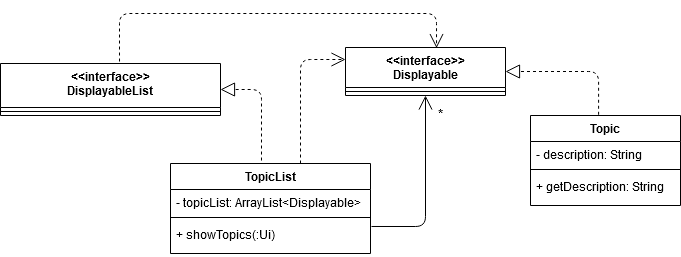

The diagram above was exported from draw.io. Its source (the exported page's mxGraphModel, read from the mxfile embedded in the PNG):
<mxGraphModel dx="1022" dy="432" grid="1" gridSize="10" guides="1" tooltips="1" connect="1" arrows="1" fold="1" page="1" pageScale="1" pageWidth="850" pageHeight="1100" math="0" shadow="0">
  <root>
    <mxCell id="0" />
    <mxCell id="1" parent="0" />
    <mxCell id="J4fH2Ve0_Oc_1tABSg3h-7" value="Topic" style="swimlane;fontStyle=1;align=center;verticalAlign=top;childLayout=stackLayout;horizontal=1;startSize=26;horizontalStack=0;resizeParent=1;resizeParentMax=0;resizeLast=0;collapsible=1;marginBottom=0;" parent="1" vertex="1">
      <mxGeometry x="610" y="312" width="150" height="90" as="geometry" />
    </mxCell>
    <mxCell id="J4fH2Ve0_Oc_1tABSg3h-8" value="- description: String" style="text;strokeColor=none;fillColor=none;align=left;verticalAlign=top;spacingLeft=4;spacingRight=4;overflow=hidden;rotatable=0;points=[[0,0.5],[1,0.5]];portConstraint=eastwest;" parent="J4fH2Ve0_Oc_1tABSg3h-7" vertex="1">
      <mxGeometry y="26" width="150" height="24" as="geometry" />
    </mxCell>
    <mxCell id="J4fH2Ve0_Oc_1tABSg3h-9" value="" style="line;strokeWidth=1;fillColor=none;align=left;verticalAlign=middle;spacingTop=-1;spacingLeft=3;spacingRight=3;rotatable=0;labelPosition=right;points=[];portConstraint=eastwest;" parent="J4fH2Ve0_Oc_1tABSg3h-7" vertex="1">
      <mxGeometry y="50" width="150" height="8" as="geometry" />
    </mxCell>
    <mxCell id="J4fH2Ve0_Oc_1tABSg3h-10" value="+ getDescription: String" style="text;strokeColor=none;fillColor=none;align=left;verticalAlign=top;spacingLeft=4;spacingRight=4;overflow=hidden;rotatable=0;points=[[0,0.5],[1,0.5]];portConstraint=eastwest;" parent="J4fH2Ve0_Oc_1tABSg3h-7" vertex="1">
      <mxGeometry y="58" width="150" height="32" as="geometry" />
    </mxCell>
    <mxCell id="J4fH2Ve0_Oc_1tABSg3h-32" value="&lt;&lt;interface&gt;&gt;&#10;Displayable" style="swimlane;fontStyle=1;align=center;verticalAlign=top;childLayout=stackLayout;horizontal=1;startSize=40;horizontalStack=0;resizeParent=1;resizeParentMax=0;resizeLast=0;collapsible=1;marginBottom=0;" parent="1" vertex="1">
      <mxGeometry x="425" y="244" width="160" height="48" as="geometry" />
    </mxCell>
    <mxCell id="J4fH2Ve0_Oc_1tABSg3h-34" value="" style="line;strokeWidth=1;fillColor=none;align=left;verticalAlign=middle;spacingTop=-1;spacingLeft=3;spacingRight=3;rotatable=0;labelPosition=right;points=[];portConstraint=eastwest;" parent="J4fH2Ve0_Oc_1tABSg3h-32" vertex="1">
      <mxGeometry y="40" width="160" height="8" as="geometry" />
    </mxCell>
    <mxCell id="J4fH2Ve0_Oc_1tABSg3h-36" value="" style="endArrow=block;dashed=1;endFill=0;endSize=12;html=1;entryX=1;entryY=0.5;entryDx=0;entryDy=0;exitX=0.454;exitY=-0.008;exitDx=0;exitDy=0;exitPerimeter=0;edgeStyle=orthogonalEdgeStyle;" parent="1" source="J4fH2Ve0_Oc_1tABSg3h-7" target="J4fH2Ve0_Oc_1tABSg3h-32" edge="1">
      <mxGeometry width="160" relative="1" as="geometry">
        <mxPoint x="420" y="360" as="sourcePoint" />
        <mxPoint x="580" y="360" as="targetPoint" />
      </mxGeometry>
    </mxCell>
    <mxCell id="J4fH2Ve0_Oc_1tABSg3h-37" value="&lt;&lt;interface&gt;&gt;&#10;DisplayableList" style="swimlane;fontStyle=1;align=center;verticalAlign=top;childLayout=stackLayout;horizontal=1;startSize=44;horizontalStack=0;resizeParent=1;resizeParentMax=0;resizeLast=0;collapsible=1;marginBottom=0;" parent="1" vertex="1">
      <mxGeometry x="80" y="260" width="220" height="52" as="geometry" />
    </mxCell>
    <mxCell id="J4fH2Ve0_Oc_1tABSg3h-38" value="" style="line;strokeWidth=1;fillColor=none;align=left;verticalAlign=middle;spacingTop=-1;spacingLeft=3;spacingRight=3;rotatable=0;labelPosition=right;points=[];portConstraint=eastwest;" parent="J4fH2Ve0_Oc_1tABSg3h-37" vertex="1">
      <mxGeometry y="44" width="220" height="8" as="geometry" />
    </mxCell>
    <mxCell id="J4fH2Ve0_Oc_1tABSg3h-46" value="" style="endArrow=block;dashed=1;endFill=0;endSize=12;html=1;entryX=1;entryY=0.5;entryDx=0;entryDy=0;edgeStyle=orthogonalEdgeStyle;exitX=0.455;exitY=-0.033;exitDx=0;exitDy=0;exitPerimeter=0;" parent="1" source="OrUcjtPEidXD4rOb516l-8" target="J4fH2Ve0_Oc_1tABSg3h-37" edge="1">
      <mxGeometry width="160" relative="1" as="geometry">
        <mxPoint x="340" y="390" as="sourcePoint" />
        <mxPoint x="269.3399999999999" y="280.576" as="targetPoint" />
        <Array as="points">
          <mxPoint x="341" y="286" />
        </Array>
      </mxGeometry>
    </mxCell>
    <mxCell id="OrUcjtPEidXD4rOb516l-6" value="" style="endArrow=open;endSize=12;dashed=1;html=1;entryX=0.569;entryY=0.012;entryDx=0;entryDy=0;edgeStyle=orthogonalEdgeStyle;exitX=0.541;exitY=-0.038;exitDx=0;exitDy=0;exitPerimeter=0;entryPerimeter=0;" edge="1" parent="1" source="J4fH2Ve0_Oc_1tABSg3h-37" target="J4fH2Ve0_Oc_1tABSg3h-32">
      <mxGeometry x="0.4178" y="42" width="160" relative="1" as="geometry">
        <mxPoint x="299.99999999999994" y="160.00400000000005" as="sourcePoint" />
        <mxPoint x="342.96" y="221.02" as="targetPoint" />
        <mxPoint as="offset" />
        <Array as="points">
          <mxPoint x="199" y="210" />
          <mxPoint x="516" y="210" />
        </Array>
      </mxGeometry>
    </mxCell>
    <mxCell id="OrUcjtPEidXD4rOb516l-8" value="TopicList" style="swimlane;fontStyle=1;align=center;verticalAlign=top;childLayout=stackLayout;horizontal=1;startSize=26;horizontalStack=0;resizeParent=1;resizeParentMax=0;resizeLast=0;collapsible=1;marginBottom=0;" vertex="1" parent="1">
      <mxGeometry x="250" y="360" width="200" height="90" as="geometry" />
    </mxCell>
    <mxCell id="OrUcjtPEidXD4rOb516l-9" value="- topicList: ArrayList&lt;Displayable&gt;" style="text;strokeColor=none;fillColor=none;align=left;verticalAlign=top;spacingLeft=4;spacingRight=4;overflow=hidden;rotatable=0;points=[[0,0.5],[1,0.5]];portConstraint=eastwest;" vertex="1" parent="OrUcjtPEidXD4rOb516l-8">
      <mxGeometry y="26" width="200" height="24" as="geometry" />
    </mxCell>
    <mxCell id="OrUcjtPEidXD4rOb516l-10" value="" style="line;strokeWidth=1;fillColor=none;align=left;verticalAlign=middle;spacingTop=-1;spacingLeft=3;spacingRight=3;rotatable=0;labelPosition=right;points=[];portConstraint=eastwest;" vertex="1" parent="OrUcjtPEidXD4rOb516l-8">
      <mxGeometry y="50" width="200" height="8" as="geometry" />
    </mxCell>
    <mxCell id="OrUcjtPEidXD4rOb516l-11" value="+ showTopics(:Ui)" style="text;strokeColor=none;fillColor=none;align=left;verticalAlign=top;spacingLeft=4;spacingRight=4;overflow=hidden;rotatable=0;points=[[0,0.5],[1,0.5]];portConstraint=eastwest;" vertex="1" parent="OrUcjtPEidXD4rOb516l-8">
      <mxGeometry y="58" width="200" height="32" as="geometry" />
    </mxCell>
    <mxCell id="OrUcjtPEidXD4rOb516l-12" value="" style="endArrow=open;endSize=12;dashed=1;html=1;entryX=0;entryY=0.25;entryDx=0;entryDy=0;exitX=0.65;exitY=0;exitDx=0;exitDy=0;exitPerimeter=0;edgeStyle=orthogonalEdgeStyle;" edge="1" parent="1" source="OrUcjtPEidXD4rOb516l-8" target="J4fH2Ve0_Oc_1tABSg3h-32">
      <mxGeometry width="160" relative="1" as="geometry">
        <mxPoint x="340" y="400" as="sourcePoint" />
        <mxPoint x="500" y="400" as="targetPoint" />
      </mxGeometry>
    </mxCell>
    <mxCell id="OrUcjtPEidXD4rOb516l-13" value="" style="endArrow=open;endFill=1;endSize=12;html=1;exitX=1.005;exitY=0.156;exitDx=0;exitDy=0;exitPerimeter=0;entryX=0.5;entryY=1;entryDx=0;entryDy=0;edgeStyle=orthogonalEdgeStyle;" edge="1" parent="1" source="OrUcjtPEidXD4rOb516l-11" target="J4fH2Ve0_Oc_1tABSg3h-32">
      <mxGeometry width="160" relative="1" as="geometry">
        <mxPoint x="500" y="470" as="sourcePoint" />
        <mxPoint x="509" y="329.00800000000004" as="targetPoint" />
      </mxGeometry>
    </mxCell>
    <mxCell id="OrUcjtPEidXD4rOb516l-14" value="&lt;font style=&quot;font-size: 14px&quot;&gt;*&lt;/font&gt;" style="text;html=1;align=center;verticalAlign=middle;resizable=0;points=[];autosize=1;" vertex="1" parent="1">
      <mxGeometry x="510" y="300" width="20" height="20" as="geometry" />
    </mxCell>
  </root>
</mxGraphModel>